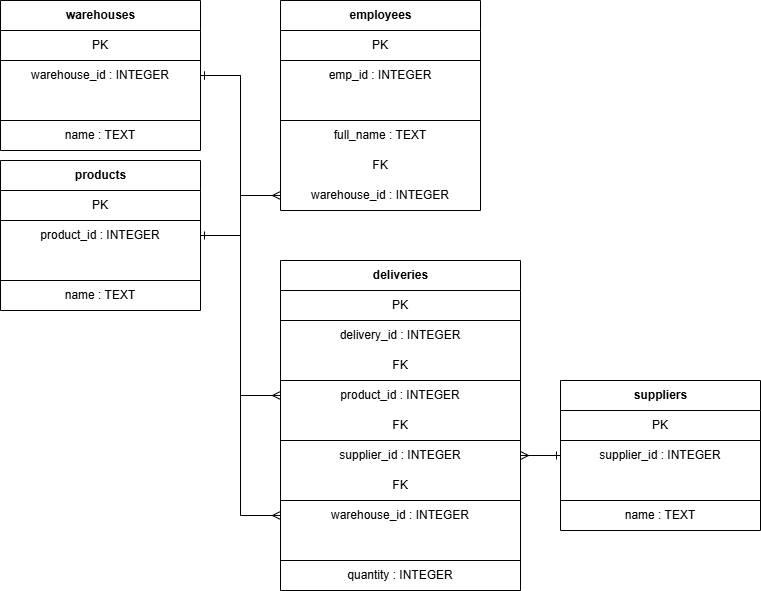

The diagram above was exported from draw.io. Its source (the exported page's mxGraphModel, read from the mxfile embedded in the PNG):
<mxGraphModel dx="1094" dy="571" grid="1" gridSize="10" guides="1" tooltips="1" connect="1" arrows="1" fold="1" page="1" pageScale="1" pageWidth="827" pageHeight="1169" math="0" shadow="0">
  <root>
    <mxCell id="0" />
    <mxCell id="1" parent="0" />
    <mxCell id="F0-u3mS-xIRGbXbXVO4p-3" parent="1" style="shape=table;startSize=30;container=1;collapsible=0;childLayout=tableLayout;fixedRows=1;rowLines=0;fontStyle=1;align=center;resizeLast=1;html=1;" value="warehouses" vertex="1">
      <mxGeometry height="150" width="200" x="520" y="1010" as="geometry" />
    </mxCell>
    <mxCell id="F0-u3mS-xIRGbXbXVO4p-4" parent="F0-u3mS-xIRGbXbXVO4p-3" style="shape=partialRectangle;html=1;whiteSpace=wrap;collapsible=0;dropTarget=0;pointerEvents=0;fillColor=none;top=0;left=0;bottom=1;right=0;points=[[0,0.5],[1,0.5]];portConstraint=eastwest;" value="PK" vertex="1">
      <mxGeometry height="30" width="200" y="30" as="geometry" />
    </mxCell>
    <mxCell id="F0-u3mS-xIRGbXbXVO4p-5" parent="F0-u3mS-xIRGbXbXVO4p-3" style="shape=partialRectangle;html=1;whiteSpace=wrap;collapsible=0;dropTarget=0;pointerEvents=0;fillColor=none;top=0;left=0;bottom=0;right=0;points=[[0,0.5],[1,0.5]];portConstraint=eastwest;" value="warehouse_id : INTEGER" vertex="1">
      <mxGeometry height="30" width="200" y="60" as="geometry" />
    </mxCell>
    <mxCell id="F0-u3mS-xIRGbXbXVO4p-6" parent="F0-u3mS-xIRGbXbXVO4p-3" style="shape=partialRectangle;html=1;whiteSpace=wrap;collapsible=0;dropTarget=0;pointerEvents=0;fillColor=none;top=0;left=0;bottom=1;right=0;points=[[0,0.5],[1,0.5]];portConstraint=eastwest;" value="" vertex="1">
      <mxGeometry height="30" width="200" y="90" as="geometry" />
    </mxCell>
    <mxCell id="F0-u3mS-xIRGbXbXVO4p-7" parent="F0-u3mS-xIRGbXbXVO4p-3" style="shape=partialRectangle;html=1;whiteSpace=wrap;collapsible=0;dropTarget=0;pointerEvents=0;fillColor=none;top=0;left=0;bottom=0;right=0;points=[[0,0.5],[1,0.5]];portConstraint=eastwest;" value="name : TEXT" vertex="1">
      <mxGeometry height="30" width="200" y="120" as="geometry" />
    </mxCell>
    <mxCell id="F0-u3mS-xIRGbXbXVO4p-8" parent="1" style="shape=table;startSize=30;container=1;collapsible=0;childLayout=tableLayout;fixedRows=1;rowLines=0;fontStyle=1;align=center;resizeLast=1;html=1;" value="employees" vertex="1">
      <mxGeometry height="210" width="200" x="800" y="1010" as="geometry" />
    </mxCell>
    <mxCell id="F0-u3mS-xIRGbXbXVO4p-9" parent="F0-u3mS-xIRGbXbXVO4p-8" style="shape=partialRectangle;html=1;whiteSpace=wrap;collapsible=0;dropTarget=0;pointerEvents=0;fillColor=none;top=0;left=0;bottom=1;right=0;points=[[0,0.5],[1,0.5]];portConstraint=eastwest;" value="PK" vertex="1">
      <mxGeometry height="30" width="200" y="30" as="geometry" />
    </mxCell>
    <mxCell id="F0-u3mS-xIRGbXbXVO4p-10" parent="F0-u3mS-xIRGbXbXVO4p-8" style="shape=partialRectangle;html=1;whiteSpace=wrap;collapsible=0;dropTarget=0;pointerEvents=0;fillColor=none;top=0;left=0;bottom=0;right=0;points=[[0,0.5],[1,0.5]];portConstraint=eastwest;" value="emp_id : INTEGER" vertex="1">
      <mxGeometry height="30" width="200" y="60" as="geometry" />
    </mxCell>
    <mxCell id="F0-u3mS-xIRGbXbXVO4p-11" parent="F0-u3mS-xIRGbXbXVO4p-8" style="shape=partialRectangle;html=1;whiteSpace=wrap;collapsible=0;dropTarget=0;pointerEvents=0;fillColor=none;top=0;left=0;bottom=1;right=0;points=[[0,0.5],[1,0.5]];portConstraint=eastwest;" value="" vertex="1">
      <mxGeometry height="30" width="200" y="90" as="geometry" />
    </mxCell>
    <mxCell id="F0-u3mS-xIRGbXbXVO4p-12" parent="F0-u3mS-xIRGbXbXVO4p-8" style="shape=partialRectangle;html=1;whiteSpace=wrap;collapsible=0;dropTarget=0;pointerEvents=0;fillColor=none;top=0;left=0;bottom=0;right=0;points=[[0,0.5],[1,0.5]];portConstraint=eastwest;" value="full_name : TEXT" vertex="1">
      <mxGeometry height="30" width="200" y="120" as="geometry" />
    </mxCell>
    <mxCell id="F0-u3mS-xIRGbXbXVO4p-13" parent="F0-u3mS-xIRGbXbXVO4p-8" style="shape=partialRectangle;html=1;whiteSpace=wrap;collapsible=0;dropTarget=0;pointerEvents=0;fillColor=none;top=0;left=0;bottom=0;right=0;points=[[0,0.5],[1,0.5]];portConstraint=eastwest;" value="FK" vertex="1">
      <mxGeometry height="30" width="200" y="150" as="geometry" />
    </mxCell>
    <mxCell id="F0-u3mS-xIRGbXbXVO4p-14" parent="F0-u3mS-xIRGbXbXVO4p-8" style="shape=partialRectangle;html=1;whiteSpace=wrap;collapsible=0;dropTarget=0;pointerEvents=0;fillColor=none;top=0;left=0;bottom=0;right=0;points=[[0,0.5],[1,0.5]];portConstraint=eastwest;" value="warehouse_id : INTEGER" vertex="1">
      <mxGeometry height="30" width="200" y="180" as="geometry" />
    </mxCell>
    <mxCell id="F0-u3mS-xIRGbXbXVO4p-15" parent="1" style="shape=table;startSize=30;container=1;collapsible=0;childLayout=tableLayout;fixedRows=1;rowLines=0;fontStyle=1;align=center;resizeLast=1;html=1;" value="suppliers" vertex="1">
      <mxGeometry height="150" width="200" x="1080" y="1390" as="geometry" />
    </mxCell>
    <mxCell id="F0-u3mS-xIRGbXbXVO4p-16" parent="F0-u3mS-xIRGbXbXVO4p-15" style="shape=partialRectangle;html=1;whiteSpace=wrap;collapsible=0;dropTarget=0;pointerEvents=0;fillColor=none;top=0;left=0;bottom=1;right=0;points=[[0,0.5],[1,0.5]];portConstraint=eastwest;" value="PK" vertex="1">
      <mxGeometry height="30" width="200" y="30" as="geometry" />
    </mxCell>
    <mxCell id="F0-u3mS-xIRGbXbXVO4p-17" parent="F0-u3mS-xIRGbXbXVO4p-15" style="shape=partialRectangle;html=1;whiteSpace=wrap;collapsible=0;dropTarget=0;pointerEvents=0;fillColor=none;top=0;left=0;bottom=0;right=0;points=[[0,0.5],[1,0.5]];portConstraint=eastwest;" value="supplier_id : INTEGER" vertex="1">
      <mxGeometry height="30" width="200" y="60" as="geometry" />
    </mxCell>
    <mxCell id="F0-u3mS-xIRGbXbXVO4p-18" parent="F0-u3mS-xIRGbXbXVO4p-15" style="shape=partialRectangle;html=1;whiteSpace=wrap;collapsible=0;dropTarget=0;pointerEvents=0;fillColor=none;top=0;left=0;bottom=1;right=0;points=[[0,0.5],[1,0.5]];portConstraint=eastwest;" value="" vertex="1">
      <mxGeometry height="30" width="200" y="90" as="geometry" />
    </mxCell>
    <mxCell id="F0-u3mS-xIRGbXbXVO4p-19" parent="F0-u3mS-xIRGbXbXVO4p-15" style="shape=partialRectangle;html=1;whiteSpace=wrap;collapsible=0;dropTarget=0;pointerEvents=0;fillColor=none;top=0;left=0;bottom=0;right=0;points=[[0,0.5],[1,0.5]];portConstraint=eastwest;" value="name : TEXT" vertex="1">
      <mxGeometry height="30" width="200" y="120" as="geometry" />
    </mxCell>
    <mxCell id="F0-u3mS-xIRGbXbXVO4p-20" parent="1" style="shape=table;startSize=30;container=1;collapsible=0;childLayout=tableLayout;fixedRows=1;rowLines=0;fontStyle=1;align=center;resizeLast=1;html=1;" value="products" vertex="1">
      <mxGeometry height="150" width="200" x="520" y="1170" as="geometry" />
    </mxCell>
    <mxCell id="F0-u3mS-xIRGbXbXVO4p-21" parent="F0-u3mS-xIRGbXbXVO4p-20" style="shape=partialRectangle;html=1;whiteSpace=wrap;collapsible=0;dropTarget=0;pointerEvents=0;fillColor=none;top=0;left=0;bottom=1;right=0;points=[[0,0.5],[1,0.5]];portConstraint=eastwest;" value="PK" vertex="1">
      <mxGeometry height="30" width="200" y="30" as="geometry" />
    </mxCell>
    <mxCell id="F0-u3mS-xIRGbXbXVO4p-22" parent="F0-u3mS-xIRGbXbXVO4p-20" style="shape=partialRectangle;html=1;whiteSpace=wrap;collapsible=0;dropTarget=0;pointerEvents=0;fillColor=none;top=0;left=0;bottom=0;right=0;points=[[0,0.5],[1,0.5]];portConstraint=eastwest;" value="product_id : INTEGER" vertex="1">
      <mxGeometry height="30" width="200" y="60" as="geometry" />
    </mxCell>
    <mxCell id="F0-u3mS-xIRGbXbXVO4p-23" parent="F0-u3mS-xIRGbXbXVO4p-20" style="shape=partialRectangle;html=1;whiteSpace=wrap;collapsible=0;dropTarget=0;pointerEvents=0;fillColor=none;top=0;left=0;bottom=1;right=0;points=[[0,0.5],[1,0.5]];portConstraint=eastwest;" value="" vertex="1">
      <mxGeometry height="30" width="200" y="90" as="geometry" />
    </mxCell>
    <mxCell id="F0-u3mS-xIRGbXbXVO4p-24" parent="F0-u3mS-xIRGbXbXVO4p-20" style="shape=partialRectangle;html=1;whiteSpace=wrap;collapsible=0;dropTarget=0;pointerEvents=0;fillColor=none;top=0;left=0;bottom=0;right=0;points=[[0,0.5],[1,0.5]];portConstraint=eastwest;" value="name : TEXT" vertex="1">
      <mxGeometry height="30" width="200" y="120" as="geometry" />
    </mxCell>
    <mxCell id="F0-u3mS-xIRGbXbXVO4p-25" parent="1" style="shape=table;startSize=30;container=1;collapsible=0;childLayout=tableLayout;fixedRows=1;rowLines=0;fontStyle=1;align=center;resizeLast=1;html=1;" value="deliveries" vertex="1">
      <mxGeometry height="330" width="240" x="800" y="1270" as="geometry" />
    </mxCell>
    <mxCell id="F0-u3mS-xIRGbXbXVO4p-26" parent="F0-u3mS-xIRGbXbXVO4p-25" style="shape=partialRectangle;html=1;whiteSpace=wrap;collapsible=0;dropTarget=0;pointerEvents=0;fillColor=none;top=0;left=0;bottom=1;right=0;points=[[0,0.5],[1,0.5]];portConstraint=eastwest;" value="PK" vertex="1">
      <mxGeometry height="30" width="240" y="30" as="geometry" />
    </mxCell>
    <mxCell id="F0-u3mS-xIRGbXbXVO4p-27" parent="F0-u3mS-xIRGbXbXVO4p-25" style="shape=partialRectangle;html=1;whiteSpace=wrap;collapsible=0;dropTarget=0;pointerEvents=0;fillColor=none;top=0;left=0;bottom=0;right=0;points=[[0,0.5],[1,0.5]];portConstraint=eastwest;" value="delivery_id : INTEGER" vertex="1">
      <mxGeometry height="30" width="240" y="60" as="geometry" />
    </mxCell>
    <mxCell id="F0-u3mS-xIRGbXbXVO4p-28" parent="F0-u3mS-xIRGbXbXVO4p-25" style="shape=partialRectangle;html=1;whiteSpace=wrap;collapsible=0;dropTarget=0;pointerEvents=0;fillColor=none;top=0;left=0;bottom=1;right=0;points=[[0,0.5],[1,0.5]];portConstraint=eastwest;" value="FK" vertex="1">
      <mxGeometry height="30" width="240" y="90" as="geometry" />
    </mxCell>
    <mxCell id="F0-u3mS-xIRGbXbXVO4p-29" parent="F0-u3mS-xIRGbXbXVO4p-25" style="shape=partialRectangle;html=1;whiteSpace=wrap;collapsible=0;dropTarget=0;pointerEvents=0;fillColor=none;top=0;left=0;bottom=0;right=0;points=[[0,0.5],[1,0.5]];portConstraint=eastwest;" value="product_id : INTEGER" vertex="1">
      <mxGeometry height="30" width="240" y="120" as="geometry" />
    </mxCell>
    <mxCell id="F0-u3mS-xIRGbXbXVO4p-30" parent="F0-u3mS-xIRGbXbXVO4p-25" style="shape=partialRectangle;html=1;whiteSpace=wrap;collapsible=0;dropTarget=0;pointerEvents=0;fillColor=none;top=0;left=0;bottom=1;right=0;points=[[0,0.5],[1,0.5]];portConstraint=eastwest;" value="FK" vertex="1">
      <mxGeometry height="30" width="240" y="150" as="geometry" />
    </mxCell>
    <mxCell id="F0-u3mS-xIRGbXbXVO4p-31" parent="F0-u3mS-xIRGbXbXVO4p-25" style="shape=partialRectangle;html=1;whiteSpace=wrap;collapsible=0;dropTarget=0;pointerEvents=0;fillColor=none;top=0;left=0;bottom=0;right=0;points=[[0,0.5],[1,0.5]];portConstraint=eastwest;" value="supplier_id : INTEGER" vertex="1">
      <mxGeometry height="30" width="240" y="180" as="geometry" />
    </mxCell>
    <mxCell id="F0-u3mS-xIRGbXbXVO4p-32" parent="F0-u3mS-xIRGbXbXVO4p-25" style="shape=partialRectangle;html=1;whiteSpace=wrap;collapsible=0;dropTarget=0;pointerEvents=0;fillColor=none;top=0;left=0;bottom=1;right=0;points=[[0,0.5],[1,0.5]];portConstraint=eastwest;" value="FK" vertex="1">
      <mxGeometry height="30" width="240" y="210" as="geometry" />
    </mxCell>
    <mxCell id="F0-u3mS-xIRGbXbXVO4p-33" parent="F0-u3mS-xIRGbXbXVO4p-25" style="shape=partialRectangle;html=1;whiteSpace=wrap;collapsible=0;dropTarget=0;pointerEvents=0;fillColor=none;top=0;left=0;bottom=0;right=0;points=[[0,0.5],[1,0.5]];portConstraint=eastwest;" value="warehouse_id : INTEGER" vertex="1">
      <mxGeometry height="30" width="240" y="240" as="geometry" />
    </mxCell>
    <mxCell id="F0-u3mS-xIRGbXbXVO4p-34" parent="F0-u3mS-xIRGbXbXVO4p-25" style="shape=partialRectangle;html=1;whiteSpace=wrap;collapsible=0;dropTarget=0;pointerEvents=0;fillColor=none;top=0;left=0;bottom=1;right=0;points=[[0,0.5],[1,0.5]];portConstraint=eastwest;" value="" vertex="1">
      <mxGeometry height="30" width="240" y="270" as="geometry" />
    </mxCell>
    <mxCell id="F0-u3mS-xIRGbXbXVO4p-35" parent="F0-u3mS-xIRGbXbXVO4p-25" style="shape=partialRectangle;html=1;whiteSpace=wrap;collapsible=0;dropTarget=0;pointerEvents=0;fillColor=none;top=0;left=0;bottom=0;right=0;points=[[0,0.5],[1,0.5]];portConstraint=eastwest;" value="quantity : INTEGER" vertex="1">
      <mxGeometry height="30" width="240" y="300" as="geometry" />
    </mxCell>
    <mxCell id="F0-u3mS-xIRGbXbXVO4p-36" edge="1" parent="1" source="F0-u3mS-xIRGbXbXVO4p-14" style="edgeStyle=orthogonalEdgeStyle;rounded=0;orthogonalLoop=1;jettySize=auto;html=1;endArrow=ERone;startArrow=ERmany;startFill=0;endFill=0;" target="F0-u3mS-xIRGbXbXVO4p-5" value="">
      <mxGeometry relative="1" as="geometry" />
    </mxCell>
    <mxCell id="F0-u3mS-xIRGbXbXVO4p-37" edge="1" parent="1" source="F0-u3mS-xIRGbXbXVO4p-29" style="edgeStyle=orthogonalEdgeStyle;rounded=0;orthogonalLoop=1;jettySize=auto;html=1;endArrow=ERone;startArrow=ERmany;startFill=0;endFill=0;" target="F0-u3mS-xIRGbXbXVO4p-22" value="">
      <mxGeometry relative="1" as="geometry" />
    </mxCell>
    <mxCell id="F0-u3mS-xIRGbXbXVO4p-38" edge="1" parent="1" source="F0-u3mS-xIRGbXbXVO4p-31" style="edgeStyle=orthogonalEdgeStyle;rounded=0;orthogonalLoop=1;jettySize=auto;html=1;endArrow=ERone;startArrow=ERmany;startFill=0;endFill=0;" target="F0-u3mS-xIRGbXbXVO4p-17" value="">
      <mxGeometry relative="1" as="geometry" />
    </mxCell>
    <mxCell id="F0-u3mS-xIRGbXbXVO4p-39" edge="1" parent="1" source="F0-u3mS-xIRGbXbXVO4p-33" style="edgeStyle=orthogonalEdgeStyle;rounded=0;orthogonalLoop=1;jettySize=auto;html=1;endArrow=ERone;startArrow=ERmany;startFill=0;endFill=0;" target="F0-u3mS-xIRGbXbXVO4p-5" value="">
      <mxGeometry relative="1" as="geometry" />
    </mxCell>
  </root>
</mxGraphModel>